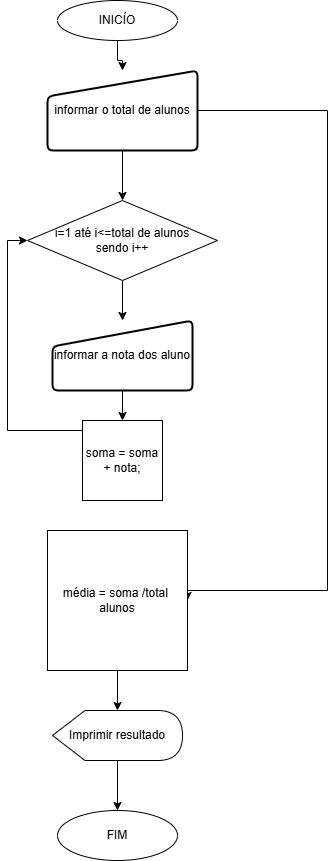

The diagram above was exported from draw.io. Its source (the exported page's mxGraphModel, read from the mxfile embedded in the PNG):
<mxGraphModel dx="2049" dy="1114" grid="1" gridSize="10" guides="1" tooltips="1" connect="1" arrows="1" fold="1" page="1" pageScale="1" pageWidth="827" pageHeight="1169" math="0" shadow="0">
  <root>
    <mxCell id="0" />
    <mxCell id="1" parent="0" />
    <mxCell id="7rIAHYm-HY_xPOF5m2_y-8" value="" style="edgeStyle=orthogonalEdgeStyle;rounded=0;orthogonalLoop=1;jettySize=auto;html=1;" edge="1" parent="1" source="7rIAHYm-HY_xPOF5m2_y-1" target="7rIAHYm-HY_xPOF5m2_y-2">
      <mxGeometry relative="1" as="geometry" />
    </mxCell>
    <mxCell id="7rIAHYm-HY_xPOF5m2_y-1" value="INICÍO" style="ellipse;whiteSpace=wrap;html=1;" vertex="1" parent="1">
      <mxGeometry x="190" y="20" width="120" height="40" as="geometry" />
    </mxCell>
    <mxCell id="7rIAHYm-HY_xPOF5m2_y-47" value="" style="edgeStyle=orthogonalEdgeStyle;rounded=0;orthogonalLoop=1;jettySize=auto;html=1;" edge="1" parent="1" source="7rIAHYm-HY_xPOF5m2_y-2" target="7rIAHYm-HY_xPOF5m2_y-46">
      <mxGeometry relative="1" as="geometry" />
    </mxCell>
    <mxCell id="7rIAHYm-HY_xPOF5m2_y-55" style="edgeStyle=orthogonalEdgeStyle;rounded=0;orthogonalLoop=1;jettySize=auto;html=1;entryX=1;entryY=0.5;entryDx=0;entryDy=0;" edge="1" parent="1" source="7rIAHYm-HY_xPOF5m2_y-2" target="7rIAHYm-HY_xPOF5m2_y-7">
      <mxGeometry relative="1" as="geometry">
        <Array as="points">
          <mxPoint x="460" y="130" />
          <mxPoint x="460" y="610" />
          <mxPoint x="320" y="610" />
        </Array>
      </mxGeometry>
    </mxCell>
    <mxCell id="7rIAHYm-HY_xPOF5m2_y-2" value="informar o total de alunos" style="html=1;strokeWidth=2;shape=manualInput;whiteSpace=wrap;rounded=1;size=26;arcSize=11;" vertex="1" parent="1">
      <mxGeometry x="180" y="90" width="150" height="80" as="geometry" />
    </mxCell>
    <mxCell id="7rIAHYm-HY_xPOF5m2_y-10" value="" style="edgeStyle=orthogonalEdgeStyle;rounded=0;orthogonalLoop=1;jettySize=auto;html=1;" edge="1" parent="1" source="7rIAHYm-HY_xPOF5m2_y-3" target="7rIAHYm-HY_xPOF5m2_y-6">
      <mxGeometry relative="1" as="geometry" />
    </mxCell>
    <mxCell id="7rIAHYm-HY_xPOF5m2_y-3" value="informar a nota dos aluno" style="html=1;strokeWidth=2;shape=manualInput;whiteSpace=wrap;rounded=1;size=26;arcSize=11;" vertex="1" parent="1">
      <mxGeometry x="185" y="340" width="140" height="70" as="geometry" />
    </mxCell>
    <mxCell id="7rIAHYm-HY_xPOF5m2_y-49" style="edgeStyle=orthogonalEdgeStyle;rounded=0;orthogonalLoop=1;jettySize=auto;html=1;entryX=0;entryY=0.5;entryDx=0;entryDy=0;" edge="1" parent="1" source="7rIAHYm-HY_xPOF5m2_y-6" target="7rIAHYm-HY_xPOF5m2_y-46">
      <mxGeometry relative="1" as="geometry">
        <Array as="points">
          <mxPoint x="140" y="450" />
          <mxPoint x="140" y="260" />
        </Array>
      </mxGeometry>
    </mxCell>
    <mxCell id="7rIAHYm-HY_xPOF5m2_y-6" value="soma = soma + nota;" style="whiteSpace=wrap;html=1;aspect=fixed;" vertex="1" parent="1">
      <mxGeometry x="215" y="440" width="80" height="80" as="geometry" />
    </mxCell>
    <mxCell id="7rIAHYm-HY_xPOF5m2_y-53" value="" style="edgeStyle=orthogonalEdgeStyle;rounded=0;orthogonalLoop=1;jettySize=auto;html=1;" edge="1" parent="1" source="7rIAHYm-HY_xPOF5m2_y-7" target="7rIAHYm-HY_xPOF5m2_y-51">
      <mxGeometry relative="1" as="geometry" />
    </mxCell>
    <mxCell id="7rIAHYm-HY_xPOF5m2_y-7" value="média = soma /total&amp;nbsp; alunos" style="whiteSpace=wrap;html=1;aspect=fixed;" vertex="1" parent="1">
      <mxGeometry x="180" y="550" width="140" height="140" as="geometry" />
    </mxCell>
    <mxCell id="7rIAHYm-HY_xPOF5m2_y-57" value="" style="edgeStyle=orthogonalEdgeStyle;rounded=0;orthogonalLoop=1;jettySize=auto;html=1;" edge="1" parent="1" source="7rIAHYm-HY_xPOF5m2_y-46" target="7rIAHYm-HY_xPOF5m2_y-3">
      <mxGeometry relative="1" as="geometry" />
    </mxCell>
    <mxCell id="7rIAHYm-HY_xPOF5m2_y-46" value="i=1 até i&amp;lt;=total de alunos&lt;div&gt;sendo i++&lt;/div&gt;" style="rhombus;whiteSpace=wrap;html=1;" vertex="1" parent="1">
      <mxGeometry x="160" y="220" width="190" height="80" as="geometry" />
    </mxCell>
    <mxCell id="7rIAHYm-HY_xPOF5m2_y-54" value="" style="edgeStyle=orthogonalEdgeStyle;rounded=0;orthogonalLoop=1;jettySize=auto;html=1;" edge="1" parent="1" source="7rIAHYm-HY_xPOF5m2_y-51" target="7rIAHYm-HY_xPOF5m2_y-52">
      <mxGeometry relative="1" as="geometry" />
    </mxCell>
    <mxCell id="7rIAHYm-HY_xPOF5m2_y-51" value="Imprimir resultado" style="shape=display;whiteSpace=wrap;html=1;" vertex="1" parent="1">
      <mxGeometry x="185" y="730" width="130" height="50" as="geometry" />
    </mxCell>
    <mxCell id="7rIAHYm-HY_xPOF5m2_y-52" value="FIM" style="ellipse;whiteSpace=wrap;html=1;" vertex="1" parent="1">
      <mxGeometry x="190" y="830" width="120" height="50" as="geometry" />
    </mxCell>
  </root>
</mxGraphModel>